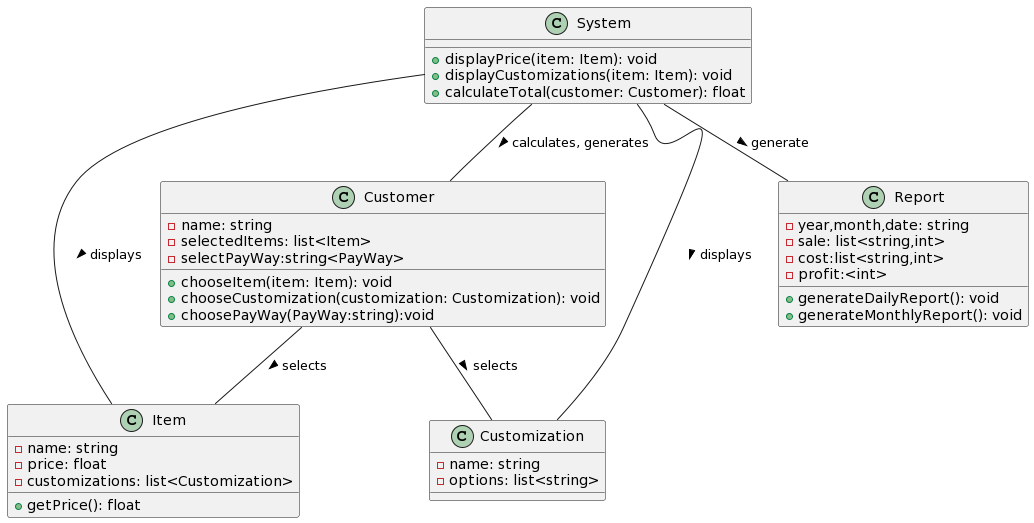

The diagram above was rendered by PlantUML. Its source (embedded in the PNG):
@startuml
class Customer {
    - name: string
    - selectedItems: list<Item>
    - selectPayWay:string<PayWay>
    + chooseItem(item: Item): void
    + chooseCustomization(customization: Customization): void
    + choosePayWay(PayWay:string):void
}

class Item {
    - name: string
    - price: float
    - customizations: list<Customization>
    + getPrice(): float
}

class Customization {
    - name: string
    - options: list<string>
}

class System {
    + displayPrice(item: Item): void
    + displayCustomizations(item: Item): void
    + calculateTotal(customer: Customer): float
}

class Report {
    - year,month,date: string
    - sale: list<string,int>
    - cost:list<string,int>
    - profit:<int>
    + generateDailyReport(): void
    + generateMonthlyReport(): void
}

Customer -- Item : selects >
Customer -- Customization : selects >
System -- Report : generate >
System -- Item : displays >
System -- Customization : displays >
System -- Customer : calculates, generates >
@enduml